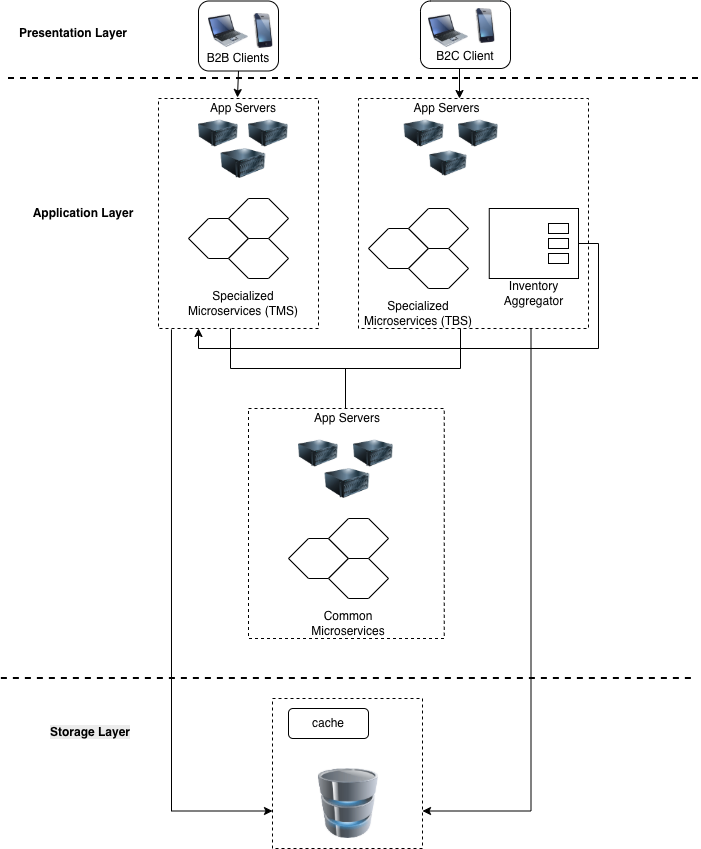

The diagram above was exported from draw.io. Its source (the exported page's mxGraphModel, read from the mxfile embedded in the PNG):
<mxGraphModel dx="934" dy="610" grid="1" gridSize="10" guides="1" tooltips="1" connect="1" arrows="1" fold="1" page="1" pageScale="1" pageWidth="827" pageHeight="1169" math="0" shadow="0">
  <root>
    <mxCell id="0" />
    <mxCell id="1" parent="0" />
    <mxCell id="Il7ix2N16BMzRel-GMV2-1" parent="1" style="rounded=0;whiteSpace=wrap;html=1;fillColor=none;dashed=1;" value="" vertex="1">
      <mxGeometry height="230" width="160" x="200" y="150" as="geometry" />
    </mxCell>
    <mxCell id="Il7ix2N16BMzRel-GMV2-75" edge="1" parent="1" source="Il7ix2N16BMzRel-GMV2-2" style="rounded=0;orthogonalLoop=1;jettySize=auto;html=1;entryX=0.414;entryY=-0.05;entryDx=0;entryDy=0;exitX=0.5;exitY=1;exitDx=0;exitDy=0;entryPerimeter=0;" target="Il7ix2N16BMzRel-GMV2-29" value="">
      <mxGeometry relative="1" as="geometry" />
    </mxCell>
    <mxCell id="Il7ix2N16BMzRel-GMV2-2" parent="1" style="rounded=1;whiteSpace=wrap;html=1;" value="&lt;div&gt;&lt;span style=&quot;text-wrap-mode: nowrap; background-color: rgb(255, 255, 255);&quot;&gt;&lt;br&gt;&lt;/span&gt;&lt;/div&gt;&lt;span style=&quot;text-wrap-mode: nowrap; background-color: rgb(255, 255, 255);&quot;&gt;&lt;div&gt;&lt;span style=&quot;text-wrap-mode: nowrap; background-color: rgb(255, 255, 255);&quot;&gt;&lt;br&gt;&lt;/span&gt;&lt;/div&gt;&lt;div&gt;&lt;span style=&quot;text-wrap-mode: nowrap; background-color: rgb(255, 255, 255);&quot;&gt;&lt;br&gt;&lt;/span&gt;&lt;/div&gt;B2B Clients&lt;/span&gt;" vertex="1">
      <mxGeometry height="70" width="80" x="240" y="52.5" as="geometry" />
    </mxCell>
    <mxCell id="Il7ix2N16BMzRel-GMV2-3" parent="1" style="image;html=1;image=img/lib/clip_art/computers/Laptop_128x128.png" value="" vertex="1">
      <mxGeometry height="45" width="40" x="250" y="60" as="geometry" />
    </mxCell>
    <mxCell id="Il7ix2N16BMzRel-GMV2-4" parent="1" style="image;html=1;image=img/lib/clip_art/telecommunication/iPhone_128x128.png" value="" vertex="1">
      <mxGeometry height="35" width="50" x="280" y="65" as="geometry" />
    </mxCell>
    <mxCell id="Il7ix2N16BMzRel-GMV2-6" parent="1" style="rounded=1;whiteSpace=wrap;html=1;" value="&lt;div&gt;&lt;br&gt;&lt;/div&gt;&lt;div&gt;&lt;br&gt;&lt;/div&gt;&lt;div&gt;&lt;br&gt;&lt;/div&gt;B2C Client" vertex="1">
      <mxGeometry height="67.5" width="90" x="462" y="52.5" as="geometry" />
    </mxCell>
    <mxCell id="Il7ix2N16BMzRel-GMV2-7" parent="1" style="image;html=1;image=img/lib/clip_art/computers/Laptop_128x128.png" value="" vertex="1">
      <mxGeometry height="45" width="40" x="470" y="60" as="geometry" />
    </mxCell>
    <mxCell id="Il7ix2N16BMzRel-GMV2-8" parent="1" style="image;html=1;image=img/lib/clip_art/telecommunication/iPhone_128x128.png" value="" vertex="1">
      <mxGeometry height="35" width="50" x="502" y="60" as="geometry" />
    </mxCell>
    <mxCell id="Il7ix2N16BMzRel-GMV2-15" parent="1" style="rounded=0;whiteSpace=wrap;html=1;fillColor=none;dashed=1;" value="" vertex="1">
      <mxGeometry height="230" width="230" x="400" y="150" as="geometry" />
    </mxCell>
    <mxCell id="Il7ix2N16BMzRel-GMV2-21" parent="1" style="image;html=1;image=img/lib/clip_art/computers/Server_128x128.png" value="" vertex="1">
      <mxGeometry height="30" width="40" x="240" y="170" as="geometry" />
    </mxCell>
    <mxCell id="Il7ix2N16BMzRel-GMV2-24" parent="1" style="image;html=1;image=img/lib/clip_art/computers/Server_128x128.png" value="" vertex="1">
      <mxGeometry height="30" width="40" x="445.75" y="170" as="geometry" />
    </mxCell>
    <mxCell id="Il7ix2N16BMzRel-GMV2-25" parent="1" style="image;html=1;image=img/lib/clip_art/computers/Server_128x128.png" value="" vertex="1">
      <mxGeometry height="30" width="40" x="500" y="170" as="geometry" />
    </mxCell>
    <mxCell id="Il7ix2N16BMzRel-GMV2-26" parent="1" style="image;html=1;image=img/lib/clip_art/computers/Server_128x128.png" value="" vertex="1">
      <mxGeometry height="30" width="37.5" x="471.25" y="200" as="geometry" />
    </mxCell>
    <mxCell id="Il7ix2N16BMzRel-GMV2-27" parent="1" style="image;html=1;image=img/lib/clip_art/computers/Server_128x128.png" value="" vertex="1">
      <mxGeometry height="30" width="40" x="290" y="170" as="geometry" />
    </mxCell>
    <mxCell id="Il7ix2N16BMzRel-GMV2-28" parent="1" style="image;html=1;image=img/lib/clip_art/computers/Server_128x128.png" value="" vertex="1">
      <mxGeometry height="30" width="50" x="260" y="200" as="geometry" />
    </mxCell>
    <mxCell id="Il7ix2N16BMzRel-GMV2-29" parent="1" style="text;html=1;whiteSpace=wrap;strokeColor=none;fillColor=none;align=center;verticalAlign=middle;rounded=0;" value="App Servers" vertex="1">
      <mxGeometry height="20" width="70" x="250" y="150" as="geometry" />
    </mxCell>
    <mxCell id="Il7ix2N16BMzRel-GMV2-30" parent="1" style="text;html=1;whiteSpace=wrap;strokeColor=none;fillColor=none;align=center;verticalAlign=middle;rounded=0;" value="App Servers" vertex="1">
      <mxGeometry height="30" width="85" x="445.75" y="145" as="geometry" />
    </mxCell>
    <mxCell id="Il7ix2N16BMzRel-GMV2-32" parent="1" style="shape=hexagon;perimeter=hexagonPerimeter2;whiteSpace=wrap;html=1;fixedSize=1;" value="" vertex="1">
      <mxGeometry height="40" width="60" x="230" y="270" as="geometry" />
    </mxCell>
    <mxCell id="Il7ix2N16BMzRel-GMV2-34" parent="1" style="shape=hexagon;perimeter=hexagonPerimeter2;whiteSpace=wrap;html=1;fixedSize=1;" value="" vertex="1">
      <mxGeometry height="40" width="60" x="270" y="290" as="geometry" />
    </mxCell>
    <mxCell id="Il7ix2N16BMzRel-GMV2-35" parent="1" style="shape=hexagon;perimeter=hexagonPerimeter2;whiteSpace=wrap;html=1;fixedSize=1;size=20;" value="" vertex="1">
      <mxGeometry height="40" width="60" x="270" y="250" as="geometry" />
    </mxCell>
    <mxCell id="Il7ix2N16BMzRel-GMV2-38" parent="1" style="shape=hexagon;perimeter=hexagonPerimeter2;whiteSpace=wrap;html=1;fixedSize=1;" value="" vertex="1">
      <mxGeometry height="40" width="60" x="410" y="280" as="geometry" />
    </mxCell>
    <mxCell id="Il7ix2N16BMzRel-GMV2-39" parent="1" style="shape=hexagon;perimeter=hexagonPerimeter2;whiteSpace=wrap;html=1;fixedSize=1;" value="" vertex="1">
      <mxGeometry height="40" width="60" x="450" y="260" as="geometry" />
    </mxCell>
    <mxCell id="Il7ix2N16BMzRel-GMV2-42" parent="1" style="shape=hexagon;perimeter=hexagonPerimeter2;whiteSpace=wrap;html=1;fixedSize=1;" value="" vertex="1">
      <mxGeometry height="40" width="60" x="450" y="300" as="geometry" />
    </mxCell>
    <mxCell id="Il7ix2N16BMzRel-GMV2-88" edge="1" parent="1" source="Il7ix2N16BMzRel-GMV2-43" style="edgeStyle=orthogonalEdgeStyle;rounded=0;orthogonalLoop=1;jettySize=auto;html=1;exitX=1;exitY=0.5;exitDx=0;exitDy=0;entryX=0.25;entryY=1;entryDx=0;entryDy=0;elbow=vertical;" target="Il7ix2N16BMzRel-GMV2-1">
      <mxGeometry relative="1" as="geometry">
        <Array as="points">
          <mxPoint x="640" y="295" />
          <mxPoint x="640" y="400" />
          <mxPoint x="240" y="400" />
        </Array>
      </mxGeometry>
    </mxCell>
    <mxCell id="Il7ix2N16BMzRel-GMV2-43" parent="1" style="rounded=0;whiteSpace=wrap;html=1;labelBackgroundColor=#D5E8D4;" value="" vertex="1">
      <mxGeometry height="70" width="89.25" x="530.75" y="260" as="geometry" />
    </mxCell>
    <mxCell id="Il7ix2N16BMzRel-GMV2-45" parent="1" style="text;html=1;whiteSpace=wrap;strokeColor=none;fillColor=none;align=center;verticalAlign=middle;rounded=0;" value="Specialized Microservices (TMS)" vertex="1">
      <mxGeometry height="30" width="120" x="225" y="340" as="geometry" />
    </mxCell>
    <mxCell id="Il7ix2N16BMzRel-GMV2-46" parent="1" style="text;html=1;whiteSpace=wrap;strokeColor=none;fillColor=none;align=center;verticalAlign=middle;rounded=0;" value="Specialized Microservices (TBS)" vertex="1">
      <mxGeometry height="30" width="120" x="400" y="350" as="geometry" />
    </mxCell>
    <mxCell id="Il7ix2N16BMzRel-GMV2-47" parent="1" style="text;html=1;whiteSpace=wrap;strokeColor=none;fillColor=none;align=center;verticalAlign=middle;rounded=0;" value="Inventory Aggregator" vertex="1">
      <mxGeometry height="10" width="79.25" x="535.75" y="340" as="geometry" />
    </mxCell>
    <mxCell id="Il7ix2N16BMzRel-GMV2-53" parent="1" style="rounded=0;whiteSpace=wrap;html=1;" value="" vertex="1">
      <mxGeometry height="10" width="20" x="590" y="275" as="geometry" />
    </mxCell>
    <mxCell id="Il7ix2N16BMzRel-GMV2-54" parent="1" style="rounded=0;whiteSpace=wrap;html=1;" value="" vertex="1">
      <mxGeometry height="10" width="20" x="590" y="290" as="geometry" />
    </mxCell>
    <mxCell id="Il7ix2N16BMzRel-GMV2-55" parent="1" style="rounded=0;whiteSpace=wrap;html=1;" value="" vertex="1">
      <mxGeometry height="10" width="20" x="590" y="305" as="geometry" />
    </mxCell>
    <mxCell id="Il7ix2N16BMzRel-GMV2-56" edge="1" parent="1" style="endArrow=none;dashed=1;html=1;strokeWidth=2;rounded=0;" value="">
      <mxGeometry height="50" relative="1" width="50" as="geometry">
        <mxPoint x="50" y="130" as="sourcePoint" />
        <mxPoint x="740" y="130" as="targetPoint" />
      </mxGeometry>
    </mxCell>
    <mxCell id="Il7ix2N16BMzRel-GMV2-61" parent="1" style="rounded=0;whiteSpace=wrap;html=1;fillColor=none;dashed=1;" value="" vertex="1">
      <mxGeometry height="230" width="195.75" x="290" y="460" as="geometry" />
    </mxCell>
    <mxCell id="Il7ix2N16BMzRel-GMV2-62" parent="1" style="rounded=0;whiteSpace=wrap;html=1;fillColor=none;dashed=1;" value="" vertex="1">
      <mxGeometry height="150" width="150" x="314" y="750" as="geometry" />
    </mxCell>
    <mxCell id="Il7ix2N16BMzRel-GMV2-63" parent="1" style="image;html=1;image=img/lib/clip_art/computers/Server_128x128.png" value="" vertex="1">
      <mxGeometry height="30" width="40" x="340" y="490" as="geometry" />
    </mxCell>
    <mxCell id="Il7ix2N16BMzRel-GMV2-65" parent="1" style="image;html=1;image=img/lib/clip_art/computers/Server_128x128.png" value="" vertex="1">
      <mxGeometry height="30" width="40" x="395" y="490" as="geometry" />
    </mxCell>
    <mxCell id="Il7ix2N16BMzRel-GMV2-66" parent="1" style="image;html=1;image=img/lib/clip_art/computers/Server_128x128.png" value="" vertex="1">
      <mxGeometry height="30" width="50" x="364" y="520" as="geometry" />
    </mxCell>
    <mxCell id="Il7ix2N16BMzRel-GMV2-67" parent="1" style="shape=hexagon;perimeter=hexagonPerimeter2;whiteSpace=wrap;html=1;fixedSize=1;" value="" vertex="1">
      <mxGeometry height="40" width="60" x="330" y="590" as="geometry" />
    </mxCell>
    <mxCell id="Il7ix2N16BMzRel-GMV2-68" parent="1" style="shape=hexagon;perimeter=hexagonPerimeter2;whiteSpace=wrap;html=1;fixedSize=1;size=20;" value="" vertex="1">
      <mxGeometry height="40" width="60" x="370" y="570" as="geometry" />
    </mxCell>
    <mxCell id="Il7ix2N16BMzRel-GMV2-69" parent="1" style="shape=hexagon;perimeter=hexagonPerimeter2;whiteSpace=wrap;html=1;fixedSize=1;" value="" vertex="1">
      <mxGeometry height="40" width="60" x="370" y="610" as="geometry" />
    </mxCell>
    <mxCell id="Il7ix2N16BMzRel-GMV2-70" parent="1" style="text;html=1;whiteSpace=wrap;strokeColor=none;fillColor=none;align=center;verticalAlign=middle;rounded=0;" value="App Servers" vertex="1">
      <mxGeometry height="20" width="70" x="354" y="460" as="geometry" />
    </mxCell>
    <mxCell id="Il7ix2N16BMzRel-GMV2-71" parent="1" style="text;html=1;whiteSpace=wrap;strokeColor=none;fillColor=none;align=center;verticalAlign=middle;rounded=0;" value="Common Microservices" vertex="1">
      <mxGeometry height="30" width="120" x="330" y="660" as="geometry" />
    </mxCell>
    <mxCell id="Il7ix2N16BMzRel-GMV2-73" parent="1" style="text;html=1;whiteSpace=wrap;strokeColor=none;fillColor=none;align=center;verticalAlign=middle;rounded=0;" value="&lt;b&gt;Presentation Layer&lt;/b&gt;" vertex="1">
      <mxGeometry height="30" width="130" x="50" y="70" as="geometry" />
    </mxCell>
    <mxCell id="Il7ix2N16BMzRel-GMV2-74" parent="1" style="text;html=1;whiteSpace=wrap;strokeColor=none;fillColor=none;align=center;verticalAlign=middle;rounded=0;" value="&lt;b&gt;Application Layer&lt;/b&gt;" vertex="1">
      <mxGeometry height="30" width="130" x="60" y="250" as="geometry" />
    </mxCell>
    <mxCell id="Il7ix2N16BMzRel-GMV2-80" edge="1" parent="1" style="rounded=0;orthogonalLoop=1;jettySize=auto;html=1;exitX=0.5;exitY=1;exitDx=0;exitDy=0;" value="">
      <mxGeometry relative="1" as="geometry">
        <mxPoint x="501" y="120" as="sourcePoint" />
        <mxPoint x="501" y="150" as="targetPoint" />
      </mxGeometry>
    </mxCell>
    <mxCell id="Il7ix2N16BMzRel-GMV2-81" edge="1" parent="1" style="endArrow=none;dashed=1;html=1;strokeWidth=2;rounded=0;" value="">
      <mxGeometry height="50" relative="1" width="50" as="geometry">
        <mxPoint x="42.88" y="730" as="sourcePoint" />
        <mxPoint x="732.88" y="730" as="targetPoint" />
      </mxGeometry>
    </mxCell>
    <mxCell id="Il7ix2N16BMzRel-GMV2-82" parent="1" style="text;whiteSpace=wrap;html=1;" value="&lt;b style=&quot;forced-color-adjust: none; color: rgb(0, 0, 0); font-family: Helvetica; font-size: 12px; font-style: normal; font-variant-ligatures: normal; font-variant-caps: normal; letter-spacing: normal; orphans: 2; text-align: center; text-indent: 0px; text-transform: none; widows: 2; word-spacing: 0px; -webkit-text-stroke-width: 0px; white-space: normal; background-color: rgb(236, 236, 236); text-decoration-thickness: initial; text-decoration-style: initial; text-decoration-color: initial;&quot;&gt;Storage Layer&lt;/b&gt;" vertex="1">
      <mxGeometry height="40" width="130" x="90" y="770" as="geometry" />
    </mxCell>
    <mxCell id="Il7ix2N16BMzRel-GMV2-83" parent="1" style="image;html=1;image=img/lib/clip_art/computers/Database_128x128.png" value="" vertex="1">
      <mxGeometry height="70" width="71" x="354.5" y="820" as="geometry" />
    </mxCell>
    <mxCell id="Il7ix2N16BMzRel-GMV2-84" parent="1" style="rounded=1;whiteSpace=wrap;html=1;" value="cache" vertex="1">
      <mxGeometry height="30" width="80" x="330" y="760" as="geometry" />
    </mxCell>
    <mxCell id="Il7ix2N16BMzRel-GMV2-85" parent="1" style="strokeWidth=1;html=1;shape=mxgraph.flowchart.annotation_2;align=left;labelPosition=right;pointerEvents=1;direction=north;" value="" vertex="1">
      <mxGeometry height="80" width="230" x="272" y="380" as="geometry" />
    </mxCell>
    <mxCell id="Il7ix2N16BMzRel-GMV2-86" edge="1" parent="1" source="Il7ix2N16BMzRel-GMV2-1" style="endArrow=classic;html=1;rounded=0;exitX=0.081;exitY=1.004;exitDx=0;exitDy=0;exitPerimeter=0;edgeStyle=orthogonalEdgeStyle;entryX=0;entryY=0.75;entryDx=0;entryDy=0;" target="Il7ix2N16BMzRel-GMV2-62" value="">
      <mxGeometry height="50" relative="1" width="50" as="geometry">
        <mxPoint x="380" y="180" as="sourcePoint" />
        <mxPoint x="213" y="842" as="targetPoint" />
      </mxGeometry>
    </mxCell>
    <mxCell id="Il7ix2N16BMzRel-GMV2-87" edge="1" parent="1" source="Il7ix2N16BMzRel-GMV2-15" style="endArrow=classic;html=1;rounded=0;exitX=0.75;exitY=1;exitDx=0;exitDy=0;edgeStyle=orthogonalEdgeStyle;entryX=1;entryY=0.75;entryDx=0;entryDy=0;" target="Il7ix2N16BMzRel-GMV2-62" value="">
      <mxGeometry height="50" relative="1" width="50" as="geometry">
        <mxPoint x="620" y="500" as="sourcePoint" />
        <mxPoint x="573" y="820" as="targetPoint" />
      </mxGeometry>
    </mxCell>
  </root>
</mxGraphModel>